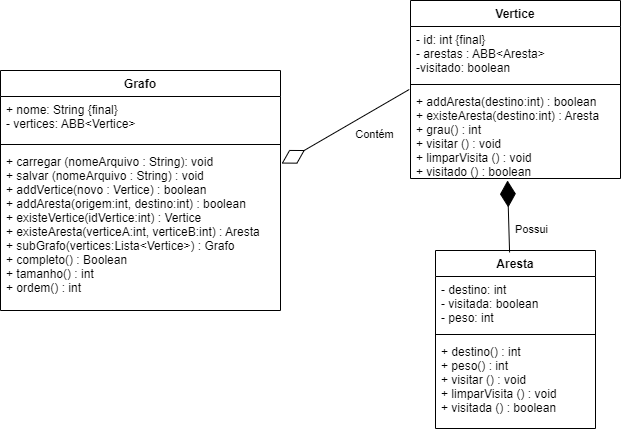

The diagram above was exported from draw.io. Its source (the exported page's mxGraphModel, read from the mxfile embedded in the PNG):
<mxGraphModel dx="700" dy="818" grid="1" gridSize="10" guides="1" tooltips="1" connect="1" arrows="1" fold="1" page="1" pageScale="1" pageWidth="827" pageHeight="1169" math="0" shadow="0">
  <root>
    <mxCell id="WIyWlLk6GJQsqaUBKTNV-0" />
    <mxCell id="WIyWlLk6GJQsqaUBKTNV-1" parent="WIyWlLk6GJQsqaUBKTNV-0" />
    <mxCell id="Fri2QK8UvAn3s0wxWQ6a-9" value="" style="endArrow=diamondThin;endFill=0;endSize=24;html=1;rounded=0;exitX=-0.006;exitY=0.011;exitDx=0;exitDy=0;entryX=1.004;entryY=0.093;entryDx=0;entryDy=0;entryPerimeter=0;exitPerimeter=0;" edge="1" parent="WIyWlLk6GJQsqaUBKTNV-1" source="Fri2QK8UvAn3s0wxWQ6a-27" target="Fri2QK8UvAn3s0wxWQ6a-18">
      <mxGeometry width="160" relative="1" as="geometry">
        <mxPoint x="560" y="120" as="sourcePoint" />
        <mxPoint x="379.9999999999999" y="131.96000000000004" as="targetPoint" />
      </mxGeometry>
    </mxCell>
    <mxCell id="Fri2QK8UvAn3s0wxWQ6a-10" value="Contém" style="edgeLabel;html=1;align=center;verticalAlign=middle;resizable=0;points=[];" vertex="1" connectable="0" parent="Fri2QK8UvAn3s0wxWQ6a-9">
      <mxGeometry x="-0.2059" y="2" relative="1" as="geometry">
        <mxPoint x="15" y="13" as="offset" />
      </mxGeometry>
    </mxCell>
    <mxCell id="Fri2QK8UvAn3s0wxWQ6a-15" value="Grafo" style="swimlane;fontStyle=1;align=center;verticalAlign=top;childLayout=stackLayout;horizontal=1;startSize=26;horizontalStack=0;resizeParent=1;resizeParentMax=0;resizeLast=0;collapsible=1;marginBottom=0;" vertex="1" parent="WIyWlLk6GJQsqaUBKTNV-1">
      <mxGeometry x="40" y="120" width="280" height="240" as="geometry" />
    </mxCell>
    <mxCell id="Fri2QK8UvAn3s0wxWQ6a-16" value="+ nome: String {final}&#10;- vertices: ABB&lt;Vertice&gt;" style="text;strokeColor=none;fillColor=none;align=left;verticalAlign=top;spacingLeft=4;spacingRight=4;overflow=hidden;rotatable=0;points=[[0,0.5],[1,0.5]];portConstraint=eastwest;" vertex="1" parent="Fri2QK8UvAn3s0wxWQ6a-15">
      <mxGeometry y="26" width="280" height="44" as="geometry" />
    </mxCell>
    <mxCell id="Fri2QK8UvAn3s0wxWQ6a-17" value="" style="line;strokeWidth=1;fillColor=none;align=left;verticalAlign=middle;spacingTop=-1;spacingLeft=3;spacingRight=3;rotatable=0;labelPosition=right;points=[];portConstraint=eastwest;strokeColor=inherit;" vertex="1" parent="Fri2QK8UvAn3s0wxWQ6a-15">
      <mxGeometry y="70" width="280" height="8" as="geometry" />
    </mxCell>
    <mxCell id="Fri2QK8UvAn3s0wxWQ6a-18" value="+ carregar (nomeArquivo : String): void&#10;+ salvar (nomeArquivo : String) : void&#10;+ addVertice(novo : Vertice) : boolean&#10;+ addAresta(origem:int, destino:int) : boolean&#10;+ existeVertice(idVertice:int) : Vertice&#10;+ existeAresta(verticeA:int, verticeB:int) : Aresta&#10;+ subGrafo(vertices:Lista&lt;Vertice&gt;) : Grafo&#10;+ completo() : Boolean&#10;+ tamanho() : int&#10;+ ordem() : int&#10;" style="text;strokeColor=none;fillColor=none;align=left;verticalAlign=top;spacingLeft=4;spacingRight=4;overflow=hidden;rotatable=0;points=[[0,0.5],[1,0.5]];portConstraint=eastwest;" vertex="1" parent="Fri2QK8UvAn3s0wxWQ6a-15">
      <mxGeometry y="78" width="280" height="162" as="geometry" />
    </mxCell>
    <mxCell id="Fri2QK8UvAn3s0wxWQ6a-20" value="Aresta" style="swimlane;fontStyle=1;align=center;verticalAlign=top;childLayout=stackLayout;horizontal=1;startSize=26;horizontalStack=0;resizeParent=1;resizeParentMax=0;resizeLast=0;collapsible=1;marginBottom=0;" vertex="1" parent="WIyWlLk6GJQsqaUBKTNV-1">
      <mxGeometry x="475" y="300" width="160" height="178" as="geometry" />
    </mxCell>
    <mxCell id="Fri2QK8UvAn3s0wxWQ6a-21" value="- destino: int&#10;- visitada: boolean&#10;- peso: int" style="text;strokeColor=none;fillColor=none;align=left;verticalAlign=top;spacingLeft=4;spacingRight=4;overflow=hidden;rotatable=0;points=[[0,0.5],[1,0.5]];portConstraint=eastwest;" vertex="1" parent="Fri2QK8UvAn3s0wxWQ6a-20">
      <mxGeometry y="26" width="160" height="54" as="geometry" />
    </mxCell>
    <mxCell id="Fri2QK8UvAn3s0wxWQ6a-22" value="" style="line;strokeWidth=1;fillColor=none;align=left;verticalAlign=middle;spacingTop=-1;spacingLeft=3;spacingRight=3;rotatable=0;labelPosition=right;points=[];portConstraint=eastwest;strokeColor=inherit;" vertex="1" parent="Fri2QK8UvAn3s0wxWQ6a-20">
      <mxGeometry y="80" width="160" height="8" as="geometry" />
    </mxCell>
    <mxCell id="Fri2QK8UvAn3s0wxWQ6a-23" value="+ destino() : int&#10;+ peso() : int&#10;+ visitar () : void&#10;+ limparVisita () : void&#10;+ visitada () : boolean&#10;&#10;" style="text;strokeColor=none;fillColor=none;align=left;verticalAlign=top;spacingLeft=4;spacingRight=4;overflow=hidden;rotatable=0;points=[[0,0.5],[1,0.5]];portConstraint=eastwest;" vertex="1" parent="Fri2QK8UvAn3s0wxWQ6a-20">
      <mxGeometry y="88" width="160" height="90" as="geometry" />
    </mxCell>
    <mxCell id="Fri2QK8UvAn3s0wxWQ6a-24" value="Vertice" style="swimlane;fontStyle=1;align=center;verticalAlign=top;childLayout=stackLayout;horizontal=1;startSize=26;horizontalStack=0;resizeParent=1;resizeParentMax=0;resizeLast=0;collapsible=1;marginBottom=0;" vertex="1" parent="WIyWlLk6GJQsqaUBKTNV-1">
      <mxGeometry x="450" y="50" width="210" height="178" as="geometry" />
    </mxCell>
    <mxCell id="Fri2QK8UvAn3s0wxWQ6a-25" value="- id: int {final}&#10;- arestas : ABB&lt;Aresta&gt;&#10;-visitado: boolean" style="text;strokeColor=none;fillColor=none;align=left;verticalAlign=top;spacingLeft=4;spacingRight=4;overflow=hidden;rotatable=0;points=[[0,0.5],[1,0.5]];portConstraint=eastwest;" vertex="1" parent="Fri2QK8UvAn3s0wxWQ6a-24">
      <mxGeometry y="26" width="210" height="54" as="geometry" />
    </mxCell>
    <mxCell id="Fri2QK8UvAn3s0wxWQ6a-26" value="" style="line;strokeWidth=1;fillColor=none;align=left;verticalAlign=middle;spacingTop=-1;spacingLeft=3;spacingRight=3;rotatable=0;labelPosition=right;points=[];portConstraint=eastwest;strokeColor=inherit;" vertex="1" parent="Fri2QK8UvAn3s0wxWQ6a-24">
      <mxGeometry y="80" width="210" height="8" as="geometry" />
    </mxCell>
    <mxCell id="Fri2QK8UvAn3s0wxWQ6a-27" value="+ addAresta(destino:int) : boolean&#10;+ existeAresta(destino:int) : Aresta&#10;+ grau() : int&#10;+ visitar () : void&#10;+ limparVisita () : void&#10;+ visitado () : boolean&#10;&#10;&#10;&#10;" style="text;strokeColor=none;fillColor=none;align=left;verticalAlign=top;spacingLeft=4;spacingRight=4;overflow=hidden;rotatable=0;points=[[0,0.5],[1,0.5]];portConstraint=eastwest;" vertex="1" parent="Fri2QK8UvAn3s0wxWQ6a-24">
      <mxGeometry y="88" width="210" height="90" as="geometry" />
    </mxCell>
    <mxCell id="Fri2QK8UvAn3s0wxWQ6a-29" value="" style="endArrow=diamondThin;endFill=1;endSize=24;html=1;rounded=0;entryX=0.462;entryY=1.022;entryDx=0;entryDy=0;entryPerimeter=0;exitX=0.463;exitY=0.011;exitDx=0;exitDy=0;exitPerimeter=0;" edge="1" parent="WIyWlLk6GJQsqaUBKTNV-1" source="Fri2QK8UvAn3s0wxWQ6a-20" target="Fri2QK8UvAn3s0wxWQ6a-27">
      <mxGeometry width="160" relative="1" as="geometry">
        <mxPoint x="290" y="420" as="sourcePoint" />
        <mxPoint x="450" y="420" as="targetPoint" />
      </mxGeometry>
    </mxCell>
    <mxCell id="Fri2QK8UvAn3s0wxWQ6a-30" value="Possui" style="edgeLabel;html=1;align=center;verticalAlign=middle;resizable=0;points=[];" vertex="1" connectable="0" parent="Fri2QK8UvAn3s0wxWQ6a-29">
      <mxGeometry x="-0.3086" y="-3" relative="1" as="geometry">
        <mxPoint x="19" y="2" as="offset" />
      </mxGeometry>
    </mxCell>
  </root>
</mxGraphModel>